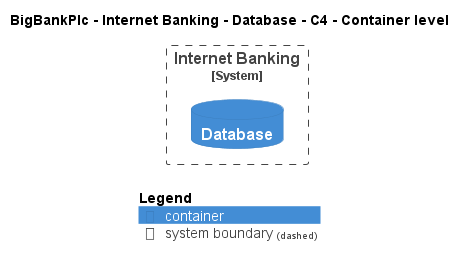

The diagram above was rendered by PlantUML. Its source (embedded in the PNG):
@startuml
!include ..\..\..\..\..\.c4s\C4_Container.puml

AddElementTag("c4interflow:lifecycle:new", $bgColor=green, $fontColor=#ffffff, $borderColor=green, $shadowing="False")
AddElementTag("c4interflow:lifecycle:changed", $bgColor=orange, $fontColor=#ffffff, $borderColor=orange, $shadowing="False")
AddElementTag("c4interflow:lifecycle:removed", $bgColor=red, $fontColor=#ffffff, $borderColor=red, $shadowing="False")

AddRelTag("c4interflow:lifecycle:new", $textColor=green, $lineColor=green)
AddRelTag("c4interflow:lifecycle:changed", $textColor=orange, $lineColor=orange)
AddRelTag("c4interflow:lifecycle:removed", $textColor=red, $lineColor=red)

SHOW_PERSON_PORTRAIT()
LAYOUT_TOP_DOWN()

skinparam linetype polyline

title BigBankPlc - Internet Banking - Database - C4 - Container level


System_Boundary(BigBankPlc.SoftwareSystems.InternetBanking, "Internet Banking") {
    ContainerDb(BigBankPlc.SoftwareSystems.InternetBanking.Containers.Database, "Database", "", "")
}



SHOW_LEGEND()
@enduml